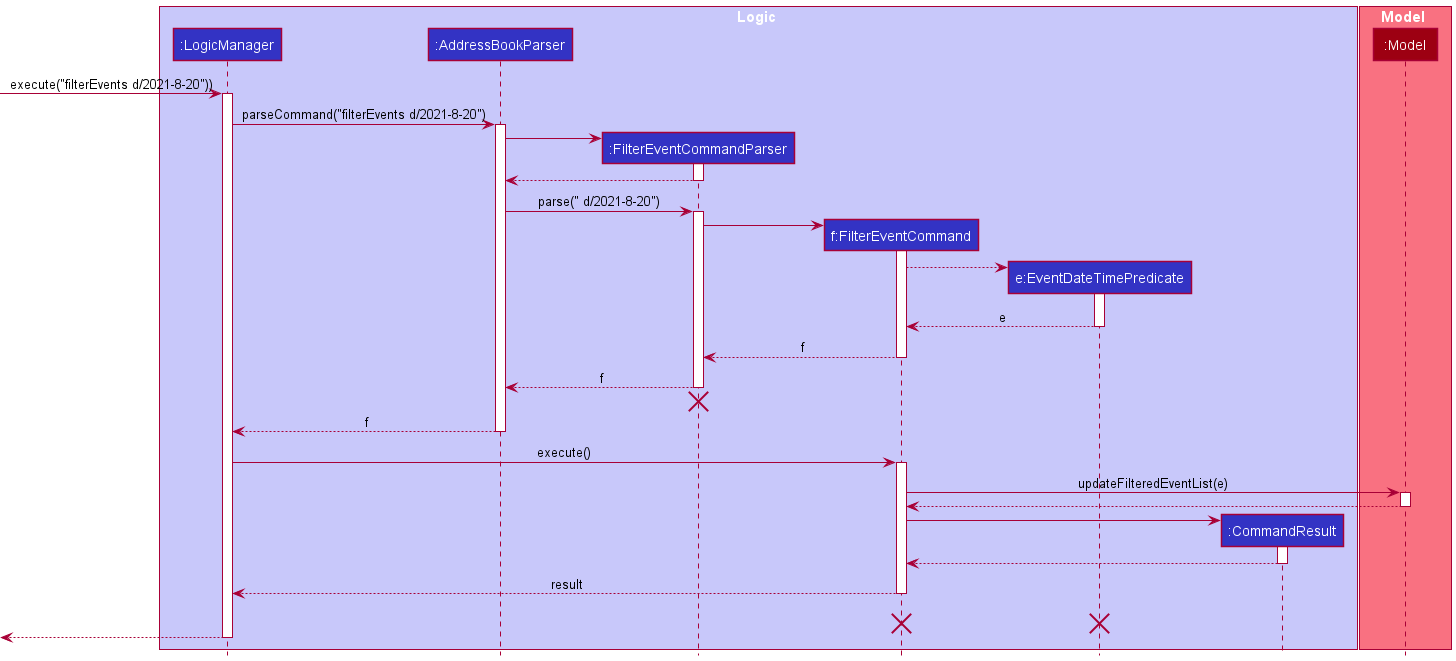

The diagram above was rendered by PlantUML. Its source (embedded in the PNG):
@startuml
'https://plantuml.com/sequence-diagram
!include style.puml

box Logic LOGIC_COLOR_T1
participant ":LogicManager" as LogicManager LOGIC_COLOR
participant ":AddressBookParser" as AddressBookParser LOGIC_COLOR
participant ":FilterEventCommandParser" as FilterEventCommandParser LOGIC_COLOR
participant "f:FilterEventCommand" as FilterEventCommand LOGIC_COLOR
participant "e:EventDateTimePredicate" as EventDateTimePredicate LOGIC_COLOR
participant ":CommandResult" as CommandResult LOGIC_COLOR
end box

box Model MODEL_COLOR_T1
participant ":Model" as Model MODEL_COLOR
end box

[-> LogicManager : execute("filterEvents d/2021-8-20"))
activate LogicManager

LogicManager -> AddressBookParser : parseCommand("filterEvents d/2021-8-20")
activate AddressBookParser

create FilterEventCommandParser
AddressBookParser -> FilterEventCommandParser

activate FilterEventCommandParser
FilterEventCommandParser --> AddressBookParser
deactivate FilterEventCommandParser

AddressBookParser -> FilterEventCommandParser : parse(" d/2021-8-20")
activate FilterEventCommandParser

create FilterEventCommand
FilterEventCommandParser -> FilterEventCommand
activate FilterEventCommand

create EventDateTimePredicate
FilterEventCommand --> EventDateTimePredicate
activate EventDateTimePredicate

EventDateTimePredicate --> FilterEventCommand : e
deactivate EventDateTimePredicate

FilterEventCommand --> FilterEventCommandParser : f
deactivate FilterEventCommand

FilterEventCommandParser --> AddressBookParser : f
deactivate FilterEventCommandParser

FilterEventCommandParser -[hidden]-> AddressBookParser
destroy FilterEventCommandParser

AddressBookParser --> LogicManager : f
deactivate AddressBookParser

LogicManager -> FilterEventCommand : execute()
activate FilterEventCommand

FilterEventCommand -> Model : updateFilteredEventList(e)
activate Model

Model --> FilterEventCommand
deactivate Model

create CommandResult
FilterEventCommand -> CommandResult

activate CommandResult
CommandResult --> FilterEventCommand

deactivate CommandResult

FilterEventCommand --> LogicManager : result
deactivate
FilterEventCommand -[hidden]-> LogicManager : result
destroy FilterEventCommand
destroy EventDateTimePredicate

[<--LogicManager
deactivate LogicManager
@enduml